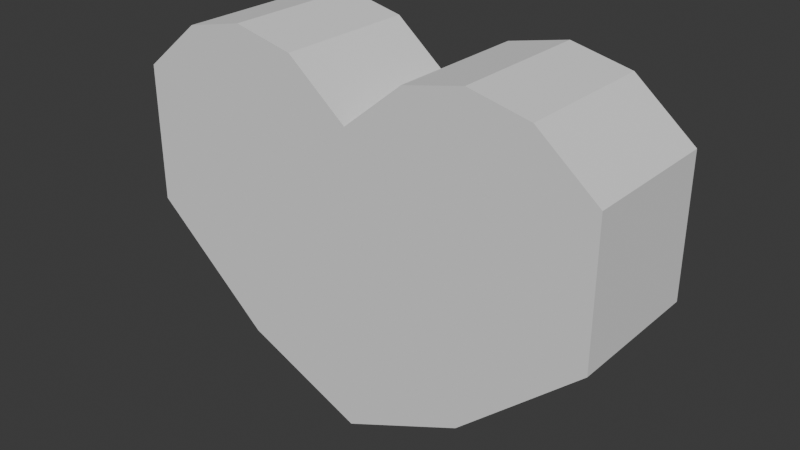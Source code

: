 # Source: hearth.blend  (saved by Blender 4.2.66; exported with 4.5.12 LTS)
import bpy
from mathutils import Matrix  # noqa: F401  (used for matrix-valued properties, if any)

bpy.ops.wm.read_factory_settings(use_empty=True)
scene = bpy.context.scene
scene.name = 'Scene'

# ---- collections
col_collection = bpy.data.collections.new('Collection'); scene.collection.children.link(col_collection)

# ---- world
world_world = bpy.data.worlds.new('World'); scene.world = world_world
world_world.use_nodes = True; world_world.node_tree.nodes.clear()
_N = world_world.node_tree.nodes; _L = world_world.node_tree.links
n0 = _N.new('ShaderNodeOutputWorld'); n0.name = 'World Output'; n0.location = (300, 300)
n1 = _N.new('ShaderNodeBackground'); n1.name = 'Background'; n1.location = (10, 300)
n1.inputs[0].default_value = (0.05088, 0.05088, 0.05088, 1.0)
_L.new(n1.outputs[0], n0.inputs[0])
n0.is_active_output = True
world_world.color = (0.05088, 0.05088, 0.05088)
world_world.sun_shadow_jitter_overblur = 0.0

# ---- meshes
me_cube_001 = bpy.data.meshes.new('Cube.001')
me_cube_001.from_pydata([(-1.745, -1.0, -0.001743), (-1.745, -1.0, 1.0), (-1.745, 1.0, -0.001743), (-1.745, 1.0, 1.0), (1.745, -1.0, -0.001743), (1.745, -1.0, 1.0), (1.745, 1.0, -0.001743), (1.745, 1.0, 1.0), (0.0, 1.0, -1.16), (0.0, 1.0, 1.0), (0.0, -1.0, -1.16), (0.0, -1.0, 1.0), (-0.8727, 1.0, -0.7704), (-0.8727, -1.0, 1.456), (-0.8727, 1.0, 1.456), (-0.8727, -1.0, -0.7704), (0.8727, 1.0, 1.456), (0.8727, -1.0, -0.7704), (0.8727, 1.0, -0.7704), (0.8727, -1.0, 1.456), (-1.309, 1.0, -0.3861), (-1.309, -1.0, 1.36), (-1.309, 1.0, 1.36), (-1.309, -1.0, -0.3861), (1.309, 1.0, 1.36), (1.309, -1.0, -0.3861), (1.309, 1.0, -0.3861), (1.309, -1.0, 1.36), (-0.4363, 1.0, 1.36), (-0.4363, -1.0, -0.9653), (-0.4363, 1.0, -0.9653), (-0.4363, -1.0, 1.36), (0.4364, 1.0, -0.9653), (0.4364, -1.0, 1.36), (0.4364, 1.0, 1.36), (0.4364, -1.0, -0.9653)], [], [(0, 1, 3, 2), (26, 24, 7, 6), (6, 7, 5, 4), (23, 21, 1, 0), (26, 6, 4, 25), (22, 3, 1, 21), (34, 9, 11, 33), (30, 8, 10, 29), (35, 33, 11, 10), (30, 28, 9, 8), (20, 22, 14, 12), (20, 12, 15, 23), (28, 14, 13, 31), (29, 31, 13, 15), (25, 27, 19, 17), (24, 16, 19, 27), (32, 18, 17, 35), (32, 34, 16, 18), (2, 20, 23, 0), (2, 3, 22, 20), (14, 22, 21, 13), (15, 13, 21, 23), (7, 24, 27, 5), (4, 5, 27, 25), (18, 26, 25, 17), (18, 16, 24, 26), (10, 11, 31, 29), (9, 28, 31, 11), (12, 14, 28, 30), (12, 30, 29, 15), (8, 9, 34, 32), (8, 32, 35, 10), (17, 19, 33, 35), (16, 34, 33, 19)])
_uv = me_cube_001.uv_layers.new(name='UVMap')
_uv.uv.foreach_set('vector', [0.375, 0.0, 0.625, 0.0, 0.625, 0.25, 0.375, 0.25, 0.375, 0.4688, 0.625, 0.4688, 0.625, 0.5, 0.375, 0.5, 0.375, 0.5, 0.625, 0.5, 0.625, 0.75, 0.375, 0.75, 0.375, 0.9687, 0.625, 0.9688, 0.625, 1.0, 0.375, 1.0, 0.3438, 0.5, 0.375, 0.5, 0.375, 0.75, 0.3438, 0.75, 0.8438, 0.5, 0.875, 0.5, 0.875, 0.75, 0.8438, 0.75, 0.7188, 0.5, 0.75, 0.5, 0.75, 0.75, 0.7188, 0.75, 0.2188, 0.5, 0.25, 0.5, 0.25, 0.75, 0.2188, 0.75, 0.375, 0.8438, 0.625, 0.8438, 0.625, 0.875, 0.375, 0.875, 0.375, 0.3438, 0.625, 0.3438, 0.625, 0.375, 0.375, 0.375, 0.375, 0.2812, 0.625, 0.2812, 0.625, 0.3125, 0.375, 0.3125, 0.1562, 0.5, 0.1875, 0.5, 0.1875, 0.75, 0.1562, 0.75, 0.7812, 0.5, 0.8125, 0.5, 0.8125, 0.75, 0.7812, 0.75, 0.375, 0.9062, 0.625, 0.9062, 0.625, 0.9375, 0.375, 0.9375, 0.375, 0.7812, 0.625, 0.7812, 0.625, 0.8125, 0.375, 0.8125, 0.6562, 0.5, 0.6875, 0.5, 0.6875, 0.75, 0.6562, 0.75, 0.2812, 0.5, 0.3125, 0.5, 0.3125, 0.75, 0.2812, 0.75, 0.375, 0.4062, 0.625, 0.4062, 0.625, 0.4375, 0.375, 0.4375, 0.125, 0.5, 0.1562, 0.5, 0.1562, 0.75, 0.125, 0.75, 0.375, 0.25, 0.625, 0.25, 0.625, 0.2812, 0.375, 0.2812, 0.8125, 0.5, 0.8438, 0.5, 0.8438, 0.75, 0.8125, 0.75, 0.375, 0.9375, 0.625, 0.9375, 0.625, 0.9688, 0.375, 0.9687, 0.625, 0.5, 0.6562, 0.5, 0.6562, 0.75, 0.625, 0.75, 0.375, 0.75, 0.625, 0.75, 0.625, 0.7812, 0.375, 0.7812, 0.3125, 0.5, 0.3438, 0.5, 0.3438, 0.75, 0.3125, 0.75, 0.375, 0.4375, 0.625, 0.4375, 0.625, 0.4688, 0.375, 0.4688, 0.375, 0.875, 0.625, 0.875, 0.625, 0.9062, 0.375, 0.9062, 0.75, 0.5, 0.7812, 0.5, 0.7812, 0.75, 0.75, 0.75, 0.375, 0.3125, 0.625, 0.3125, 0.625, 0.3438, 0.375, 0.3438, 0.1875, 0.5, 0.2188, 0.5, 0.2188, 0.75, 0.1875, 0.75, 0.375, 0.375, 0.625, 0.375, 0.625, 0.4062, 0.375, 0.4062, 0.25, 0.5, 0.2812, 0.5, 0.2812, 0.75, 0.25, 0.75, 0.375, 0.8125, 0.625, 0.8125, 0.625, 0.8438, 0.375, 0.8438, 0.6875, 0.5, 0.7188, 0.5, 0.7188, 0.75, 0.6875, 0.75])
me_cube_001.update()

# ---- objects
ob_cube = bpy.data.objects.new('Cube', me_cube_001)

# ---- transforms, parenting, visibility, modifiers, constraints
ob_cube.location = (0.0, 0.0, 0.0)
ob_cube.scale = (1.0, 0.5145, 1.0)

# ---- collection membership
col_collection.objects.link(ob_cube)

# ---- scene / render settings (as saved in the file)
scene.frame_start = 1; scene.frame_end = 250; scene.frame_set(1)
scene.render.engine = 'BLENDER_EEVEE_NEXT'
bpy.context.view_layer.update()

# ---- added for rendering (the .blend has no active camera and no usable light): camera, sun
cam_auto = bpy.data.cameras.new('AutoCamera')
cam_auto.lens = 50.0
cam_auto.sensor_width = 36.0
cam_auto.clip_end = 1000.0
ob_auto_camera = bpy.data.objects.new('AutoCamera', cam_auto)
scene.collection.objects.link(ob_auto_camera)
ob_auto_camera.location = (4.14683, -4.9762, 3.46536)
ob_auto_camera.rotation_euler = (1.09748, -7.21219e-08, 0.694738)
scene.camera = ob_auto_camera
light_auto_sun = bpy.data.lights.new('AutoSun', 'SUN')
light_auto_sun.energy = 3.0
light_auto_sun.angle = 0.0523599
ob_auto_sun = bpy.data.objects.new('AutoSun', light_auto_sun)
scene.collection.objects.link(ob_auto_sun)
ob_auto_sun.rotation_euler = (0.872665, 0.174533, 0.523599)
bpy.context.view_layer.update()
